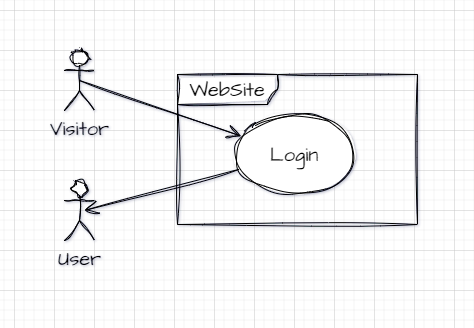

The diagram above was exported from draw.io. Its source (the exported page's mxGraphModel, read from the mxfile embedded in the PNG):
<mxGraphModel dx="1556" dy="883" grid="1" gridSize="10" guides="1" tooltips="1" connect="1" arrows="1" fold="1" page="1" pageScale="1" pageWidth="827" pageHeight="1169" background="none" math="0" shadow="1">
  <root>
    <mxCell id="0" />
    <mxCell id="1" parent="0" />
    <mxCell id="10" value="WebSite" style="shape=umlFrame;whiteSpace=wrap;html=1;pointerEvents=0;rounded=1;sketch=1;hachureGap=4;jiggle=2;curveFitting=1;fontFamily=Architects Daughter;fontSource=https%3A%2F%2Ffonts.googleapis.com%2Fcss%3Ffamily%3DArchitects%2BDaughter;fontSize=20;width=100;height=30;" parent="1" vertex="1">
      <mxGeometry x="283" y="224" width="240" height="150" as="geometry" />
    </mxCell>
    <mxCell id="2" value="Login" style="ellipse;whiteSpace=wrap;html=1;hachureGap=4;fontFamily=Architects Daughter;fontSource=https%3A%2F%2Ffonts.googleapis.com%2Fcss%3Ffamily%3DArchitects%2BDaughter;fontSize=20;sketch=1;curveFitting=1;jiggle=2;rounded=1;labelBackgroundColor=none;" parent="1" vertex="1">
      <mxGeometry x="340" y="264" width="120" height="80" as="geometry" />
    </mxCell>
    <mxCell id="3" value="Visitor" style="shape=umlActor;verticalLabelPosition=bottom;verticalAlign=top;html=1;rounded=1;sketch=1;hachureGap=4;jiggle=2;curveFitting=1;fontFamily=Architects Daughter;fontSource=https%3A%2F%2Ffonts.googleapis.com%2Fcss%3Ffamily%3DArchitects%2BDaughter;fontSize=20;" parent="1" vertex="1">
      <mxGeometry x="170" y="200" width="30" height="60" as="geometry" />
    </mxCell>
    <mxCell id="5" value="" style="endArrow=open;endFill=1;endSize=12;html=1;rounded=1;sketch=1;hachureGap=4;jiggle=2;curveFitting=1;fontFamily=Architects Daughter;fontSource=https%3A%2F%2Ffonts.googleapis.com%2Fcss%3Ffamily%3DArchitects%2BDaughter;fontSize=16;exitX=0.5;exitY=0.5;exitDx=0;exitDy=0;exitPerimeter=0;" parent="1" source="3" target="2" edge="1">
      <mxGeometry width="160" relative="1" as="geometry">
        <mxPoint x="350" y="250" as="sourcePoint" />
        <mxPoint x="510" y="250" as="targetPoint" />
      </mxGeometry>
    </mxCell>
    <mxCell id="6" value="User" style="shape=umlActor;verticalLabelPosition=bottom;verticalAlign=top;html=1;rounded=1;sketch=1;hachureGap=4;jiggle=2;curveFitting=1;fontFamily=Architects Daughter;fontSource=https%3A%2F%2Ffonts.googleapis.com%2Fcss%3Ffamily%3DArchitects%2BDaughter;fontSize=20;" parent="1" vertex="1">
      <mxGeometry x="170" y="330" width="30" height="60" as="geometry" />
    </mxCell>
    <mxCell id="25" value="" style="endArrow=open;endFill=1;endSize=12;html=1;rounded=1;sketch=1;hachureGap=4;jiggle=2;curveFitting=1;fontFamily=Architects Daughter;fontSource=https%3A%2F%2Ffonts.googleapis.com%2Fcss%3Ffamily%3DArchitects%2BDaughter;fontSize=16;" parent="1" source="2" edge="1">
      <mxGeometry width="160" relative="1" as="geometry">
        <mxPoint x="205" y="380" as="sourcePoint" />
        <mxPoint x="190" y="360" as="targetPoint" />
      </mxGeometry>
    </mxCell>
  </root>
</mxGraphModel>